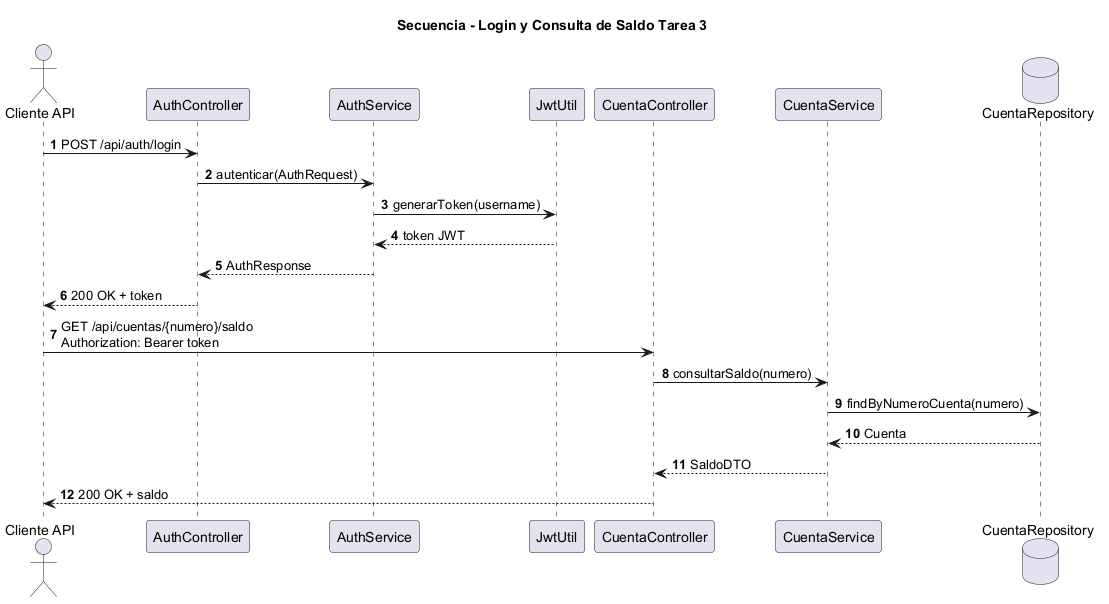

The diagram above was rendered by PlantUML. Its source (embedded in the PNG):
@startuml
title Secuencia - Login y Consulta de Saldo Tarea 3
skinparam shadowing false
autonumber
actor "Cliente API" as User
participant "AuthController" as AuthController
participant "AuthService" as AuthService
participant "JwtUtil" as JwtUtil
participant "CuentaController" as CuentaController
participant "CuentaService" as CuentaService
database "CuentaRepository" as Repo

User -> AuthController : POST /api/auth/login
AuthController -> AuthService : autenticar(AuthRequest)
AuthService -> JwtUtil : generarToken(username)
JwtUtil --> AuthService : token JWT
AuthService --> AuthController : AuthResponse
AuthController --> User : 200 OK + token

User -> CuentaController : GET /api/cuentas/{numero}/saldo\nAuthorization: Bearer token
CuentaController -> CuentaService : consultarSaldo(numero)
CuentaService -> Repo : findByNumeroCuenta(numero)
Repo --> CuentaService : Cuenta
CuentaService --> CuentaController : SaldoDTO
CuentaController --> User : 200 OK + saldo
@enduml